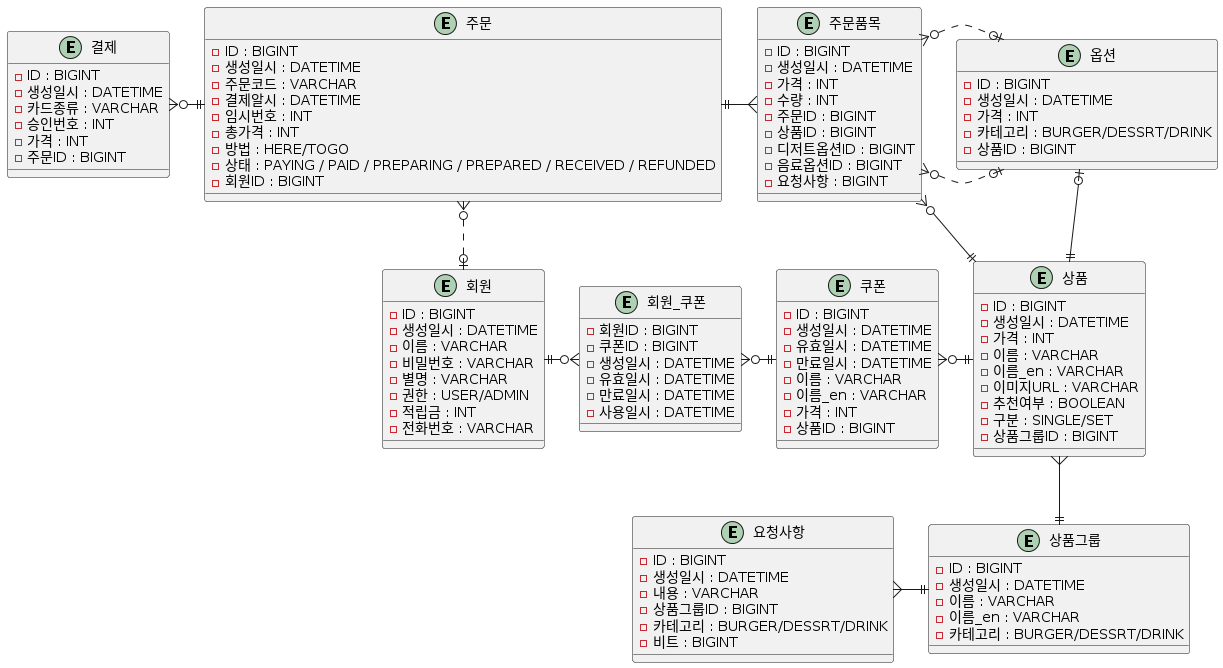

The diagram above was rendered by PlantUML. Its source (embedded in the PNG):
@startuml
entity 회원 {
 - ID : BIGINT
 - 생성일시 : DATETIME
 - 이름 : VARCHAR
 - 비밀번호 : VARCHAR
 - 별명 : VARCHAR
 - 권한 : USER/ADMIN
 - 적립금 : INT
 - 전화번호 : VARCHAR
}
entity 쿠폰 {
 - ID : BIGINT
 - 생성일시 : DATETIME
 - 유효일시 : DATETIME
 - 만료일시 : DATETIME
 - 이름 : VARCHAR
 - 이름_en : VARCHAR
 - 가격 : INT
 - 상품ID : BIGINT
}
entity 회원_쿠폰 {
 - 회원ID : BIGINT
 - 쿠폰ID : BIGINT
 - 생성일시 : DATETIME
 - 유효일시 : DATETIME
 - 만료일시 : DATETIME
 - 사용일시 : DATETIME
}
entity 상품그룹 {
 - ID : BIGINT
 - 생성일시 : DATETIME
 - 이름 : VARCHAR
 - 이름_en : VARCHAR
 - 카테고리 : BURGER/DESSRT/DRINK
}
entity 상품 {
 - ID : BIGINT
 - 생성일시 : DATETIME
 - 가격 : INT
 - 이름 : VARCHAR
 - 이름_en : VARCHAR
 - 이미지URL : VARCHAR
 - 추천여부 : BOOLEAN
 - 구분 : SINGLE/SET
 - 상품그룹ID : BIGINT
}
entity 주문 {
 - ID : BIGINT
 - 생성일시 : DATETIME
 - 주문코드 : VARCHAR
 - 결제알시 : DATETIME
 - 임시번호 : INT
 - 총가격 : INT
 - 방법 : HERE/TOGO
 - 상태 : PAYING / PAID / PREPARING / PREPARED / RECEIVED / REFUNDED
 - 회원ID : BIGINT
}
entity 주문품목   { 
 - ID : BIGINT
 - 생성일시 : DATETIME
 - 가격 : INT
 - 수량 : INT
 - 주문ID : BIGINT
 - 상품ID : BIGINT
 - 디저트옵션ID : BIGINT
 - 음료옵션ID : BIGINT
 - 요청사항 : BIGINT
}
entity 옵션 {
 - ID : BIGINT
 - 생성일시 : DATETIME
 - 가격 : INT
 - 카테고리 : BURGER/DESSRT/DRINK
 - 상품ID : BIGINT
}
entity 결제 {
 - ID : BIGINT
 - 생성일시 : DATETIME
 - 카드종류 : VARCHAR
 - 승인번호 : INT
 - 가격 : INT
 - 주문ID : BIGINT
}
entity 요청사항 {
 - ID : BIGINT
 - 생성일시 : DATETIME
 - 내용 : VARCHAR
 - 상품그룹ID : BIGINT
 - 카테고리 : BURGER/DESSRT/DRINK
 - 비트 : BIGINT
}

회원 |o.up.o{ 주문
주문 ||-{ 주문품목
주문 ||-left-o{ 결제

주문품목 }o.right.o| 옵션
주문품목 }o.right.o| 옵션
주문품목 }o--||  상품

상품 ||-up-o| 옵션

상품그룹 ||-up-{ 상품
상품그룹 ||-left-{ 요청사항

회원 ||-right-o{ 회원_쿠폰
회원_쿠폰 }o-right|| 쿠폰
쿠폰 }o-right-|| 상품
@enduml